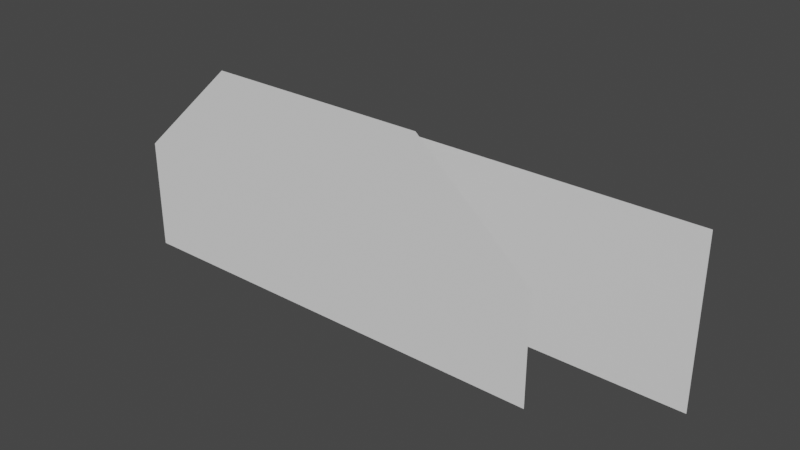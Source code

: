 # Source: Switch.blend  (saved by Blender 2.80.75; exported with 4.5.12 LTS)
import bpy
from mathutils import Matrix  # noqa: F401  (used for matrix-valued properties, if any)

bpy.ops.wm.read_factory_settings(use_empty=True)
scene = bpy.context.scene
scene.name = 'Scene'

# ---- collections
col_collection = bpy.data.collections.new('Collection'); scene.collection.children.link(col_collection)

# ---- world
world_world = bpy.data.worlds.new('World'); scene.world = world_world
world_world.use_nodes = True; world_world.node_tree.nodes.clear()
_N = world_world.node_tree.nodes; _L = world_world.node_tree.links
n0 = _N.new('ShaderNodeOutputWorld'); n0.name = 'World Output'; n0.location = (300, 300)
n1 = _N.new('ShaderNodeBackground'); n1.name = 'Background'; n1.location = (10, 300)
n1.inputs[0].default_value = (0.05088, 0.05088, 0.05088, 1.0)
_L.new(n1.outputs[0], n0.inputs[0])
n0.is_active_output = True
world_world.color = (0.05088, 0.05088, 0.05088)
world_world.use_sun_shadow = False
world_world.sun_shadow_jitter_overblur = 0.0

# ---- meshes
me_plane = bpy.data.meshes.new('Plane')
me_plane.from_pydata([(-1.0, 0.0, -4.371e-08), (1.0, 0.0, -4.371e-08), (-0.513, 0.9482, 9.23e-09), (0.487, 0.9482, 9.23e-09), (-1.0, 0.5, -2.186e-08), (1.0, 0.5, -2.186e-08)], [], [(4, 5, 3, 2), (0, 1, 5, 4)])
_uv = me_plane.uv_layers.new(name='UVMap')
_uv.uv.foreach_set('vector', [0.0, 0.5, 1.0, 0.5, 1.0, 1.0, 0.0, 1.0, 0.0, 0.0, 1.0, 0.0, 1.0, 0.5, 0.0, 0.5])
me_plane.use_remesh_preserve_volume = False
me_plane.use_remesh_preserve_attributes = False
me_plane.use_mirror_vertex_groups = False
me_plane.update()
me_plane_001 = bpy.data.meshes.new('Plane.001')
me_plane_001.from_pydata([(-1.2, -0.5, -2.186e-08), (1.2, -0.5, -2.186e-08), (-1.2, 0.4, 2.623e-08), (1.2, 0.4, 2.623e-08)], [], [(0, 1, 3, 2)])
_uv = me_plane_001.uv_layers.new(name='UVMap')
_uv.uv.foreach_set('vector', [0.0, 0.0, 1.0, 0.0, 1.0, 1.0, 0.0, 1.0])
me_plane_001.use_remesh_preserve_volume = False
me_plane_001.use_remesh_preserve_attributes = False
me_plane_001.use_mirror_vertex_groups = False
me_plane_001.update()

# ---- objects
ob_plane = bpy.data.objects.new('Plane', me_plane)
ob_plane_001 = bpy.data.objects.new('Plane.001', me_plane_001)

# ---- transforms, parenting, visibility, modifiers, constraints
ob_plane.location = (0.0, 0.0, 0.0)
ob_plane.rotation_euler = (1.571, 0.0, 0.0)
ob_plane.lineart.crease_threshold = 0.0
ob_plane_001.location = (0.0, 1.0, 0.0)
ob_plane_001.rotation_euler = (1.571, 0.0, 0.0)
ob_plane_001.lineart.crease_threshold = 0.0

# ---- collection membership
col_collection.objects.link(ob_plane)
col_collection.objects.link(ob_plane_001)

# ---- scene / render settings (as saved in the file)
scene.frame_start = 1; scene.frame_end = 250; scene.frame_set(1)
scene.render.engine = 'BLENDER_EEVEE_NEXT'
scene.cycles.use_denoising = False
scene.cycles.samples = 128
scene.cycles.sampling_pattern = 'TABULATED_SOBOL'
scene.cycles.use_adaptive_sampling = False
scene.cycles.use_light_tree = False
scene.view_settings.view_transform = 'Filmic'
bpy.context.view_layer.update()

# ---- added for rendering (the .blend has no active camera and no usable light): camera, sun
cam_auto = bpy.data.cameras.new('AutoCamera')
cam_auto.lens = 50.0
cam_auto.sensor_width = 36.0
cam_auto.clip_end = 1000.0
ob_auto_camera = bpy.data.objects.new('AutoCamera', cam_auto)
scene.collection.objects.link(ob_auto_camera)
ob_auto_camera.location = (2.75356, -2.80428, 2.42693)
ob_auto_camera.rotation_euler = (1.09748, -7.21219e-08, 0.694738)
scene.camera = ob_auto_camera
light_auto_sun = bpy.data.lights.new('AutoSun', 'SUN')
light_auto_sun.energy = 3.0
light_auto_sun.angle = 0.0523599
ob_auto_sun = bpy.data.objects.new('AutoSun', light_auto_sun)
scene.collection.objects.link(ob_auto_sun)
ob_auto_sun.rotation_euler = (0.872665, 0.174533, 0.523599)
bpy.context.view_layer.update()
